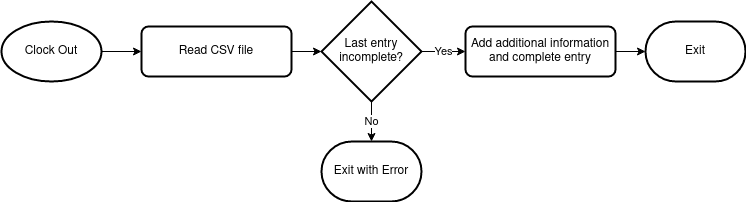

The diagram above was exported from draw.io. Its source (the exported page's mxGraphModel, read from the mxfile embedded in the PNG):
<mxGraphModel dx="1422" dy="756" grid="1" gridSize="10" guides="1" tooltips="1" connect="1" arrows="1" fold="1" page="1" pageScale="1" pageWidth="850" pageHeight="1100" math="0" shadow="0">
  <root>
    <mxCell id="0" />
    <mxCell id="1" parent="0" />
    <mxCell id="TjgS3wtxQFUrvkL6Ikjg-4" style="edgeStyle=orthogonalEdgeStyle;rounded=0;orthogonalLoop=1;jettySize=auto;html=1;entryX=0;entryY=0.5;entryDx=0;entryDy=0;" edge="1" parent="1" source="TjgS3wtxQFUrvkL6Ikjg-1" target="TjgS3wtxQFUrvkL6Ikjg-2">
      <mxGeometry relative="1" as="geometry" />
    </mxCell>
    <mxCell id="TjgS3wtxQFUrvkL6Ikjg-1" value="Clock Out" style="strokeWidth=2;html=1;shape=mxgraph.flowchart.start_1;whiteSpace=wrap;" vertex="1" parent="1">
      <mxGeometry x="41" y="60" width="100" height="60" as="geometry" />
    </mxCell>
    <mxCell id="TjgS3wtxQFUrvkL6Ikjg-5" style="edgeStyle=orthogonalEdgeStyle;rounded=0;orthogonalLoop=1;jettySize=auto;html=1;entryX=0;entryY=0.5;entryDx=0;entryDy=0;entryPerimeter=0;" edge="1" parent="1" source="TjgS3wtxQFUrvkL6Ikjg-2" target="TjgS3wtxQFUrvkL6Ikjg-3">
      <mxGeometry relative="1" as="geometry" />
    </mxCell>
    <mxCell id="TjgS3wtxQFUrvkL6Ikjg-2" value="Read CSV file" style="rounded=1;whiteSpace=wrap;html=1;absoluteArcSize=1;arcSize=14;strokeWidth=2;" vertex="1" parent="1">
      <mxGeometry x="181" y="65" width="150" height="50" as="geometry" />
    </mxCell>
    <mxCell id="TjgS3wtxQFUrvkL6Ikjg-7" value="No" style="edgeStyle=orthogonalEdgeStyle;rounded=0;orthogonalLoop=1;jettySize=auto;html=1;exitX=0.5;exitY=1;exitDx=0;exitDy=0;exitPerimeter=0;entryX=0.5;entryY=0;entryDx=0;entryDy=0;entryPerimeter=0;" edge="1" parent="1" source="TjgS3wtxQFUrvkL6Ikjg-3" target="TjgS3wtxQFUrvkL6Ikjg-6">
      <mxGeometry relative="1" as="geometry" />
    </mxCell>
    <mxCell id="TjgS3wtxQFUrvkL6Ikjg-10" value="Yes" style="edgeStyle=orthogonalEdgeStyle;rounded=0;orthogonalLoop=1;jettySize=auto;html=1;exitX=1;exitY=0.5;exitDx=0;exitDy=0;exitPerimeter=0;entryX=0;entryY=0.5;entryDx=0;entryDy=0;" edge="1" parent="1" source="TjgS3wtxQFUrvkL6Ikjg-3" target="TjgS3wtxQFUrvkL6Ikjg-9">
      <mxGeometry relative="1" as="geometry" />
    </mxCell>
    <mxCell id="TjgS3wtxQFUrvkL6Ikjg-3" value="&lt;div&gt;Last entry &lt;br&gt;&lt;/div&gt;&lt;div&gt;incomplete?&lt;/div&gt;" style="strokeWidth=2;html=1;shape=mxgraph.flowchart.decision;whiteSpace=wrap;" vertex="1" parent="1">
      <mxGeometry x="361" y="40" width="100" height="100" as="geometry" />
    </mxCell>
    <mxCell id="TjgS3wtxQFUrvkL6Ikjg-6" value="Exit with Error" style="strokeWidth=2;html=1;shape=mxgraph.flowchart.terminator;whiteSpace=wrap;" vertex="1" parent="1">
      <mxGeometry x="361" y="180" width="100" height="60" as="geometry" />
    </mxCell>
    <mxCell id="TjgS3wtxQFUrvkL6Ikjg-8" value="Exit" style="strokeWidth=2;html=1;shape=mxgraph.flowchart.terminator;whiteSpace=wrap;" vertex="1" parent="1">
      <mxGeometry x="685" y="60" width="100" height="60" as="geometry" />
    </mxCell>
    <mxCell id="TjgS3wtxQFUrvkL6Ikjg-11" style="edgeStyle=orthogonalEdgeStyle;rounded=0;orthogonalLoop=1;jettySize=auto;html=1;exitX=1;exitY=0.5;exitDx=0;exitDy=0;entryX=0;entryY=0.5;entryDx=0;entryDy=0;entryPerimeter=0;" edge="1" parent="1" source="TjgS3wtxQFUrvkL6Ikjg-9" target="TjgS3wtxQFUrvkL6Ikjg-8">
      <mxGeometry relative="1" as="geometry" />
    </mxCell>
    <mxCell id="TjgS3wtxQFUrvkL6Ikjg-9" value="Add additional information and complete entry" style="rounded=1;whiteSpace=wrap;html=1;absoluteArcSize=1;arcSize=14;strokeWidth=2;" vertex="1" parent="1">
      <mxGeometry x="505" y="65" width="150" height="50" as="geometry" />
    </mxCell>
  </root>
</mxGraphModel>